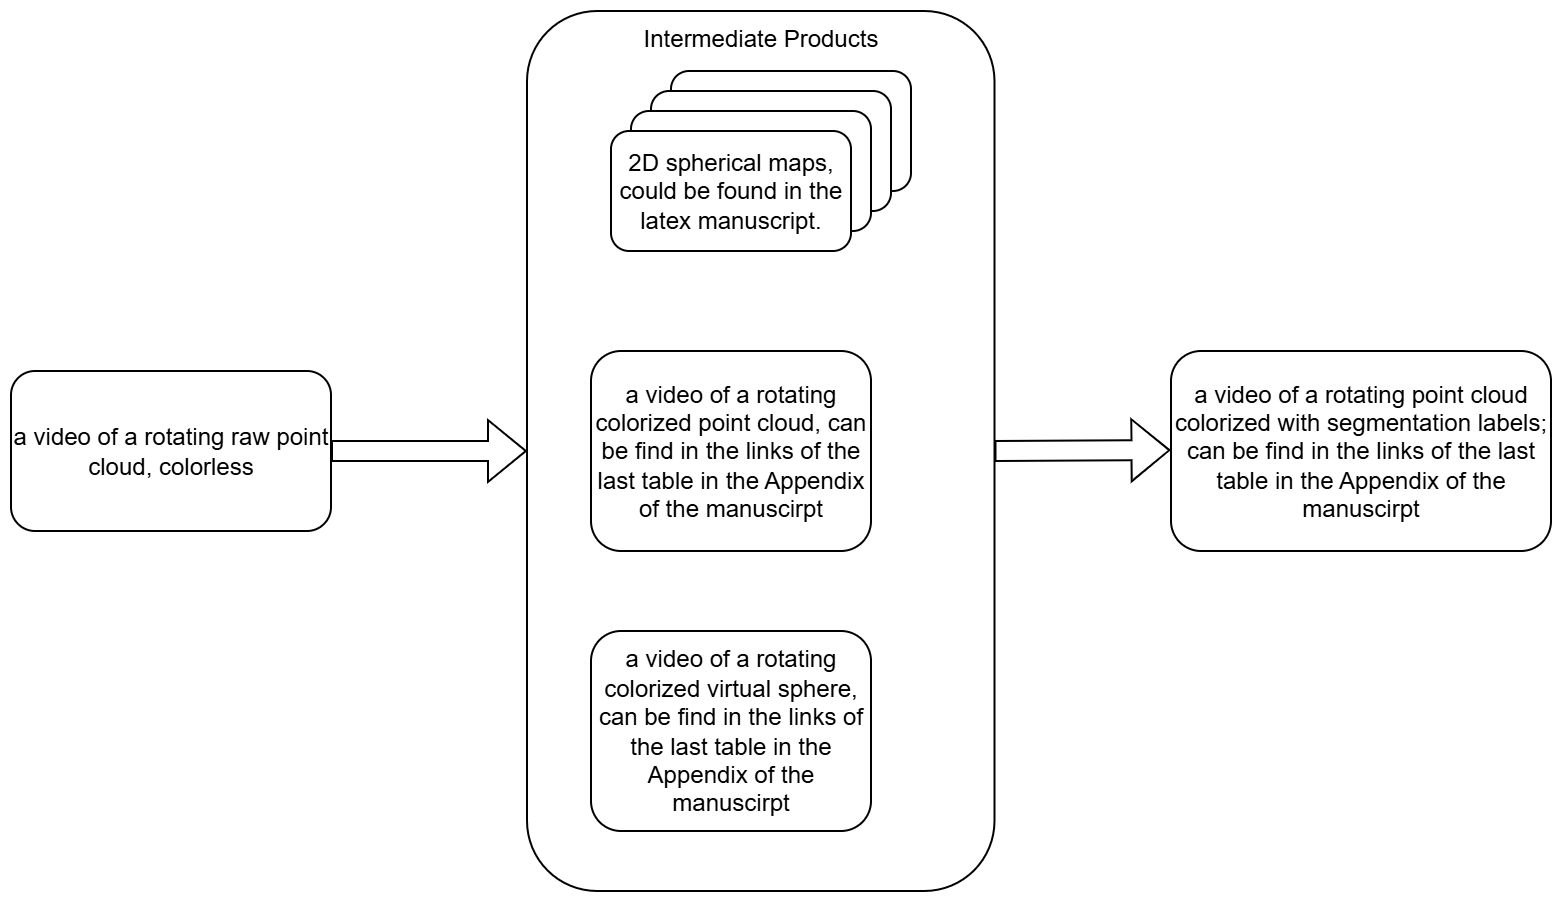

The diagram above was exported from draw.io. Its source (the exported page's mxGraphModel, read from the mxfile embedded in the PNG):
<mxGraphModel dx="1727" dy="906" grid="1" gridSize="10" guides="1" tooltips="1" connect="1" arrows="1" fold="1" page="1" pageScale="1" pageWidth="850" pageHeight="1100" math="0" shadow="0">
  <root>
    <mxCell id="0" />
    <mxCell id="1" parent="0" />
    <mxCell id="WJipLYqDRHatbNJgHyiB-2" value="Intermediate Products&lt;div&gt;&lt;br&gt;&lt;/div&gt;" style="rounded=1;whiteSpace=wrap;html=1;verticalAlign=top;" vertex="1" parent="1">
      <mxGeometry x="308" y="180" width="233.75" height="440" as="geometry" />
    </mxCell>
    <mxCell id="eE3y8uOtOkzbt4E1GOcB-1" value="a video of a rotating raw point cloud, colorless" style="rounded=1;whiteSpace=wrap;html=1;" vertex="1" parent="1">
      <mxGeometry x="50" y="360" width="160" height="80" as="geometry" />
    </mxCell>
    <mxCell id="eE3y8uOtOkzbt4E1GOcB-2" value="2D spherical maps" style="rounded=1;whiteSpace=wrap;html=1;" vertex="1" parent="1">
      <mxGeometry x="380" y="210" width="120" height="60" as="geometry" />
    </mxCell>
    <mxCell id="eE3y8uOtOkzbt4E1GOcB-3" value="2D spherical maps" style="rounded=1;whiteSpace=wrap;html=1;" vertex="1" parent="1">
      <mxGeometry x="370" y="220" width="120" height="60" as="geometry" />
    </mxCell>
    <mxCell id="eE3y8uOtOkzbt4E1GOcB-4" value="2D spherical maps" style="rounded=1;whiteSpace=wrap;html=1;" vertex="1" parent="1">
      <mxGeometry x="360" y="230" width="120" height="60" as="geometry" />
    </mxCell>
    <mxCell id="eE3y8uOtOkzbt4E1GOcB-5" value="2D spherical maps,&lt;div&gt;could be found in the latex manuscript.&lt;/div&gt;" style="rounded=1;whiteSpace=wrap;html=1;" vertex="1" parent="1">
      <mxGeometry x="350" y="240" width="120" height="60" as="geometry" />
    </mxCell>
    <mxCell id="eE3y8uOtOkzbt4E1GOcB-6" value="a video of a rotating colorized point cloud, can be find in the links of the last table in the Appendix of the manuscirpt" style="rounded=1;whiteSpace=wrap;html=1;" vertex="1" parent="1">
      <mxGeometry x="340" y="350" width="140" height="100" as="geometry" />
    </mxCell>
    <mxCell id="eE3y8uOtOkzbt4E1GOcB-7" value="a video of a rotating colorized virtual sphere, can be find in the links of the last table in the Appendix of the manuscirpt" style="rounded=1;whiteSpace=wrap;html=1;" vertex="1" parent="1">
      <mxGeometry x="340" y="490" width="140" height="100" as="geometry" />
    </mxCell>
    <mxCell id="eE3y8uOtOkzbt4E1GOcB-9" value="a video of a rotating point cloud colorized with segmentation labels;&lt;br&gt;can be find in the links of the last table in the Appendix of the manuscirpt" style="rounded=1;whiteSpace=wrap;html=1;" vertex="1" parent="1">
      <mxGeometry x="630" y="350" width="190" height="100" as="geometry" />
    </mxCell>
    <mxCell id="WJipLYqDRHatbNJgHyiB-1" value="" style="shape=flexArrow;endArrow=classic;html=1;rounded=0;exitX=1;exitY=0.5;exitDx=0;exitDy=0;entryX=0;entryY=0.5;entryDx=0;entryDy=0;" edge="1" parent="1" source="eE3y8uOtOkzbt4E1GOcB-1" target="WJipLYqDRHatbNJgHyiB-2">
      <mxGeometry width="50" height="50" relative="1" as="geometry">
        <mxPoint x="400" y="450" as="sourcePoint" />
        <mxPoint x="290" y="400" as="targetPoint" />
      </mxGeometry>
    </mxCell>
    <mxCell id="WJipLYqDRHatbNJgHyiB-5" value="" style="shape=flexArrow;endArrow=classic;html=1;rounded=0;exitX=1;exitY=0.5;exitDx=0;exitDy=0;entryX=0;entryY=0.5;entryDx=0;entryDy=0;" edge="1" parent="1" source="WJipLYqDRHatbNJgHyiB-2">
      <mxGeometry width="50" height="50" relative="1" as="geometry">
        <mxPoint x="543.75" y="399.55" as="sourcePoint" />
        <mxPoint x="629.75" y="399.55" as="targetPoint" />
      </mxGeometry>
    </mxCell>
  </root>
</mxGraphModel>